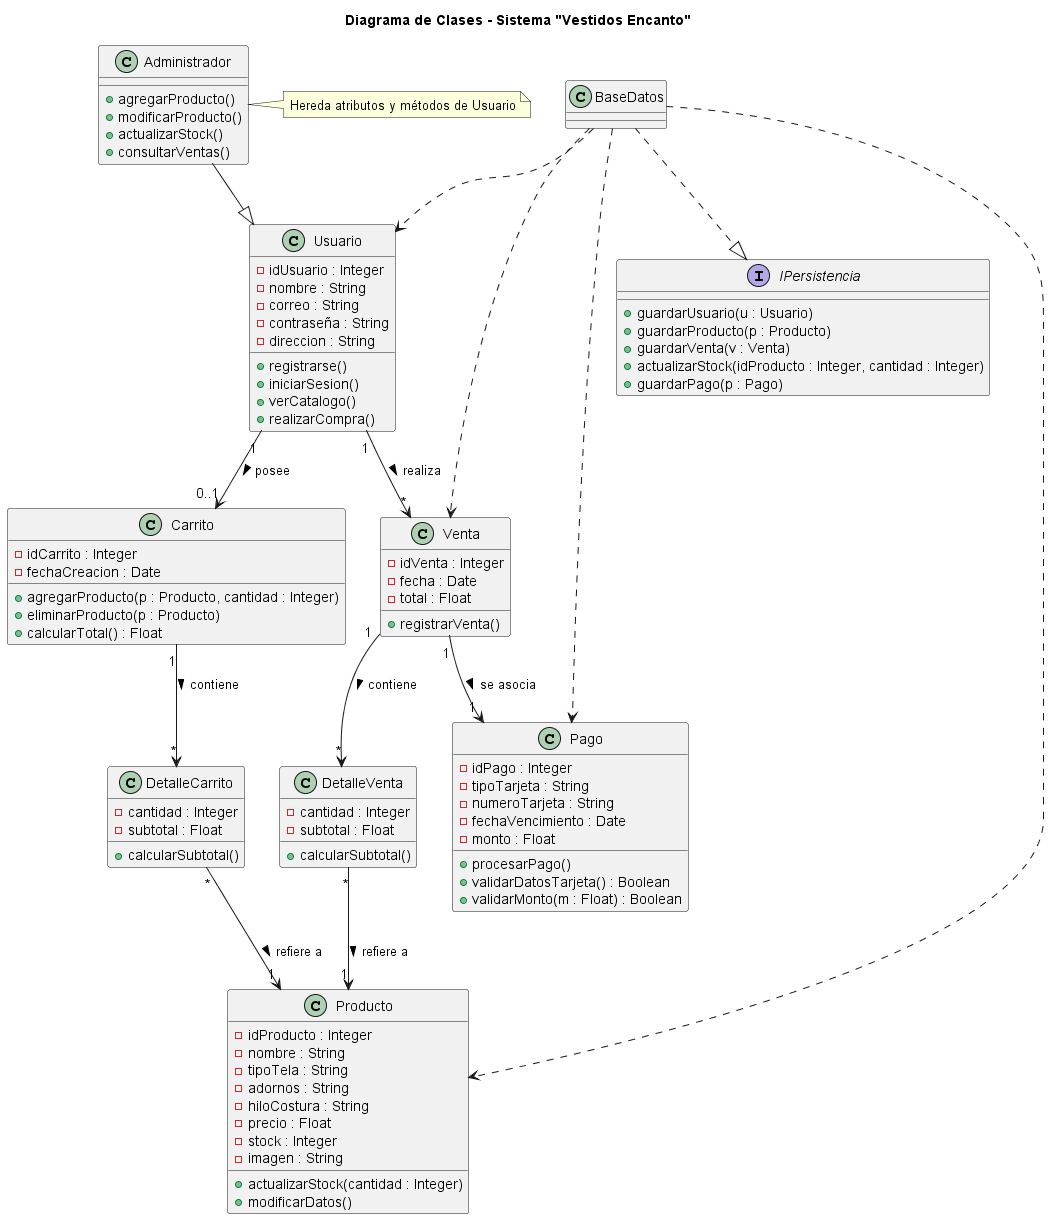

The diagram above was rendered by PlantUML. Its source (embedded in the PNG):
@startuml
title Diagrama de Clases - Sistema "Vestidos Encanto"

' === Usuarios ===
class Usuario {
    - idUsuario : Integer
    - nombre : String
    - correo : String
    - contraseña : String
    - direccion : String
    + registrarse()
    + iniciarSesion()
    + verCatalogo()
    + realizarCompra()
}

class Administrador {
    + agregarProducto()
    + modificarProducto()
    + actualizarStock()
    + consultarVentas()
}

note right of Administrador
Hereda atributos y métodos de Usuario
end note

Administrador --|> Usuario

' === Productos ===
class Producto {
    - idProducto : Integer
    - nombre : String
    - tipoTela : String
    - adornos : String
    - hiloCostura : String
    - precio : Float
    - stock : Integer
    - imagen : String
    + actualizarStock(cantidad : Integer)
    + modificarDatos()
}

' === Carrito de Compras ===
class Carrito {
    - idCarrito : Integer
    - fechaCreacion : Date
    + agregarProducto(p : Producto, cantidad : Integer)
    + eliminarProducto(p : Producto)
    + calcularTotal() : Float
}

class DetalleCarrito {
    - cantidad : Integer
    - subtotal : Float
    + calcularSubtotal()
}

Usuario "1" --> "0..1" Carrito : posee >
Carrito "1" --> "*" DetalleCarrito : contiene >
DetalleCarrito "*" --> "1" Producto : refiere a >

' === Ventas y Pagos ===
class Venta {
    - idVenta : Integer
    - fecha : Date
    - total : Float
    + registrarVenta()
}

class DetalleVenta {
    - cantidad : Integer
    - subtotal : Float
    + calcularSubtotal()
}

class Pago {
    - idPago : Integer
    - tipoTarjeta : String
    - numeroTarjeta : String
    - fechaVencimiento : Date
    - monto : Float
    + procesarPago()
    + validarDatosTarjeta() : Boolean
    + validarMonto(m : Float) : Boolean
}

Usuario "1" --> "*" Venta : realiza >
Venta "1" --> "*" DetalleVenta : contiene >
DetalleVenta "*" --> "1" Producto : refiere a >
Venta "1" --> "1" Pago : se asocia >

' === Persistencia ===
interface IPersistencia {
    + guardarUsuario(u : Usuario)
    + guardarProducto(p : Producto)
    + guardarVenta(v : Venta)
    + actualizarStock(idProducto : Integer, cantidad : Integer)
    + guardarPago(p : Pago)
}

class BaseDatos

BaseDatos ..|> IPersistencia

BaseDatos ..> Usuario
BaseDatos ..> Producto
BaseDatos ..> Venta
BaseDatos ..> Pago

@enduml